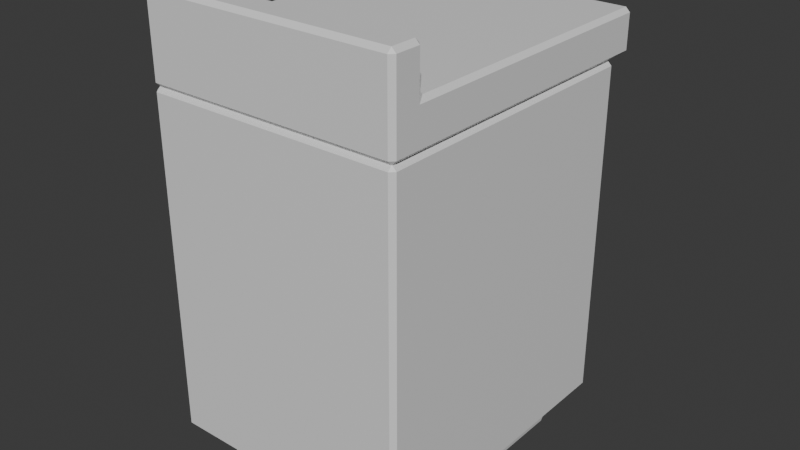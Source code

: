 # Source: basic-fryer-v1.blend  (saved by Blender 4.1.24; exported with 4.5.12 LTS)
import bpy
from mathutils import Matrix  # noqa: F401  (used for matrix-valued properties, if any)

bpy.ops.wm.read_factory_settings(use_empty=True)
scene = bpy.context.scene
scene.name = 'Scene'

# ---- collections
col_collection = bpy.data.collections.new('Collection'); scene.collection.children.link(col_collection)

# ---- materials (node trees are filled in below, after node groups)
mat_material = bpy.data.materials.new('Material')
mat_material.alpha_threshold = 0.0
mat_material.use_transparent_shadow = False
mat_material.roughness = 0.5
mat_material.line_color = (0.0, 0.0, 0.0, 1.0)

# ---- material node trees
mat_material.use_nodes = True; mat_material.node_tree.nodes.clear()
_N = mat_material.node_tree.nodes; _L = mat_material.node_tree.links
n0 = _N.new('ShaderNodeOutputMaterial'); n0.name = 'Material Output'; n0.location = (300, 300)
n1 = _N.new('ShaderNodeBsdfPrincipled'); n1.name = 'Principled BSDF'; n1.location = (10, 300)
n1.inputs[3].default_value = 1.45
_L.new(n1.outputs[0], n0.inputs[0])
n0.is_active_output = True

# ---- world
world_world = bpy.data.worlds.new('World'); scene.world = world_world
world_world.use_nodes = True; world_world.node_tree.nodes.clear()
_N = world_world.node_tree.nodes; _L = world_world.node_tree.links
n0 = _N.new('ShaderNodeOutputWorld'); n0.name = 'World Output'; n0.location = (300, 300)
n1 = _N.new('ShaderNodeBackground'); n1.name = 'Background'; n1.location = (10, 300)
n1.inputs[0].default_value = (0.05088, 0.05088, 0.05088, 1.0)
_L.new(n1.outputs[0], n0.inputs[0])
n0.is_active_output = True
world_world.color = (0.05088, 0.05088, 0.05088)
world_world.use_sun_shadow = False
world_world.sun_shadow_jitter_overblur = 0.0

# ---- meshes
me_cube = bpy.data.meshes.new('Cube')
me_cube.from_pydata([(0.2998, 0.35, 0.4), (0.2998, 0.35, -0.4), (0.2998, -0.35, 0.4), (0.2998, -0.35, -0.4), (-0.2998, 0.35, 0.4), (-0.2998, 0.35, -0.4), (-0.2998, -0.35, 0.4), (-0.2998, -0.35, -0.4)], [], [(0, 4, 6, 2), (3, 2, 6, 7), (7, 6, 4, 5), (5, 1, 3, 7), (1, 0, 2, 3), (5, 4, 0, 1)])
_uv = me_cube.uv_layers.new(name='UVMap')
_uv.uv.foreach_set('vector', [0.625, 0.5, 0.875, 0.5, 0.875, 0.75, 0.625, 0.75, 0.375, 0.75, 0.625, 0.75, 0.625, 1.0, 0.375, 1.0, 0.375, 0.0, 0.625, 0.0, 0.625, 0.25, 0.375, 0.25, 0.125, 0.5, 0.375, 0.5, 0.375, 0.75, 0.125, 0.75, 0.375, 0.5, 0.625, 0.5, 0.625, 0.75, 0.375, 0.75, 0.375, 0.25, 0.625, 0.25, 0.625, 0.5, 0.375, 0.5])
me_cube.materials.append(mat_material)
me_cube.use_mirror_vertex_groups = False
me_cube.update()
me_cube_001 = bpy.data.meshes.new('Cube.001')
me_cube_001.from_pydata([(0.2998, 0.35, -0.05), (0.2998, 0.35, 0.05), (0.2998, -0.35, -0.05), (0.2998, -0.35, 0.05), (-0.2998, 0.35, -0.05), (-0.2998, 0.35, 0.05), (-0.2998, -0.35, -0.05), (-0.2998, -0.35, 0.05), (-0.2998, -0.2719, 0.05), (0.2998, -0.2719, -0.05), (-0.2998, -0.2719, -0.05), (0.2998, -0.2719, 0.05), (-0.2998, -0.2719, 0.15), (-0.2998, -0.35, 0.15), (0.2998, -0.35, 0.15), (0.2998, -0.2719, 0.15), (0.2998, 0.4068, 0.05), (-0.2998, 0.4068, 0.05), (0.2998, 0.4068, -0.05), (-0.2998, 0.4068, -0.05)], [], [(9, 2, 6, 10), (3, 7, 6, 2), (8, 5, 4, 10), (3, 14, 13, 7), (11, 3, 2, 9), (1, 16, 17, 5), (1, 11, 9, 0), (5, 8, 11, 1), (7, 8, 10, 6), (0, 9, 10, 4), (12, 13, 14, 15), (8, 12, 15, 11), (11, 15, 14, 3), (7, 13, 12, 8), (17, 16, 18, 19), (4, 19, 18, 0), (0, 18, 16, 1), (5, 17, 19, 4)])
_uv = me_cube_001.uv_layers.new(name='UVMap')
_uv.uv.foreach_set('vector', [0.625, 0.7221, 0.625, 0.75, 0.875, 0.75, 0.875, 0.7221, 0.375, 0.75, 0.375, 1.0, 0.625, 1.0, 0.625, 0.75, 0.375, 0.02788, 0.375, 0.25, 0.625, 0.25, 0.625, 0.02788, 0.375, 0.75, 0.375, 0.75, 0.375, 1.0, 0.375, 1.0, 0.375, 0.7221, 0.375, 0.75, 0.625, 0.75, 0.625, 0.7221, 0.375, 0.5, 0.375, 0.5, 0.125, 0.5, 0.125, 0.5, 0.375, 0.5, 0.375, 0.7221, 0.625, 0.7221, 0.625, 0.5, 0.125, 0.5, 0.125, 0.7221, 0.375, 0.7221, 0.375, 0.5, 0.375, 0.0, 0.375, 0.02788, 0.625, 0.02788, 0.625, 0.0, 0.625, 0.5, 0.625, 0.7221, 0.875, 0.7221, 0.875, 0.5, 0.125, 0.7221, 0.125, 0.75, 0.375, 0.75, 0.375, 0.7221, 0.125, 0.7221, 0.125, 0.7221, 0.375, 0.7221, 0.375, 0.7221, 0.375, 0.7221, 0.375, 0.7221, 0.375, 0.75, 0.375, 0.75, 0.375, 0.0, 0.375, 0.0, 0.375, 0.02788, 0.375, 0.02788, 0.375, 0.25, 0.375, 0.5, 0.625, 0.5, 0.625, 0.25, 0.875, 0.5, 0.875, 0.5, 0.625, 0.5, 0.625, 0.5, 0.625, 0.5, 0.625, 0.5, 0.375, 0.5, 0.375, 0.5, 0.375, 0.25, 0.375, 0.25, 0.625, 0.25, 0.625, 0.25])
me_cube_001.materials.append(mat_material)
me_cube_001.use_mirror_vertex_groups = False
me_cube_001.update()
me_cube_002 = bpy.data.meshes.new('Cube.002')
me_cube_002.from_pydata([(-0.2352, -0.2745, -0.06977), (-0.2651, -0.3036, 0.06977), (-0.2352, 0.2745, -0.06977), (-0.2651, 0.3036, 0.06977), (0.2352, -0.2745, -0.06977), (0.2651, -0.3036, 0.06977), (0.2352, 0.2745, -0.06977), (0.2651, 0.3036, 0.06977)], [], [(0, 1, 3, 2), (2, 3, 7, 6), (6, 7, 5, 4), (4, 5, 1, 0), (2, 6, 4, 0), (7, 3, 1, 5)])
_uv = me_cube_002.uv_layers.new(name='UVMap')
_uv.uv.foreach_set('vector', [0.375, 0.0, 0.625, 0.0, 0.625, 0.25, 0.375, 0.25, 0.375, 0.25, 0.625, 0.25, 0.625, 0.5, 0.375, 0.5, 0.375, 0.5, 0.625, 0.5, 0.625, 0.75, 0.375, 0.75, 0.375, 0.75, 0.625, 0.75, 0.625, 1.0, 0.375, 1.0, 0.125, 0.5, 0.375, 0.5, 0.375, 0.75, 0.125, 0.75, 0.625, 0.5, 0.875, 0.5, 0.875, 0.75, 0.625, 0.75])
me_cube_002.update()

# ---- objects
ob_middle_convcol = bpy.data.objects.new('middle-convcol', me_cube)
ob_top_col = bpy.data.objects.new('top-col', me_cube_001)
ob_bottom_convcol = bpy.data.objects.new('bottom-convcol', me_cube_002)

# ---- transforms, parenting, visibility, modifiers, constraints
ob_middle_convcol.location = (4.325e-05, 0.0, 0.4991)
ob_middle_convcol.lock_rotations_4d = False
ob_middle_convcol.empty_display_type = 'ARROWS'
ob_middle_convcol.lineart.crease_threshold = 0.0
_m = ob_middle_convcol.modifiers.new('Bevel', 'BEVEL')
_m.width = 0.01
_m.width_pct = 0.01
ob_top_col.location = (4.325e-05, 0.0, 0.9479)
ob_top_col.lock_rotations_4d = False
ob_top_col.empty_display_type = 'ARROWS'
ob_top_col.lineart.crease_threshold = 0.0
_m = ob_top_col.modifiers.new('Bevel', 'BEVEL')
_m.width = 0.01
_m.width_pct = 0.01
ob_bottom_convcol.location = (0.0008182, 0.0, 0.07165)
_m = ob_bottom_convcol.modifiers.new('Bevel', 'BEVEL')
_m.width = 0.01
_m.width_pct = 0.01

# ---- collection membership
col_collection.objects.link(ob_middle_convcol)
col_collection.objects.link(ob_top_col)
col_collection.objects.link(ob_bottom_convcol)

# ---- scene / render settings (as saved in the file)
scene.frame_start = 1; scene.frame_end = 250; scene.frame_set(1)
scene.render.engine = 'BLENDER_EEVEE_NEXT'
scene.cycles.sampling_pattern = 'TABULATED_SOBOL'
scene.eevee.ray_tracing_options.trace_max_roughness = 0.0
bpy.context.view_layer.update()

# ---- added for rendering (the .blend has no active camera and no usable light): camera, sun
cam_auto = bpy.data.cameras.new('AutoCamera')
cam_auto.lens = 50.0
cam_auto.sensor_width = 36.0
cam_auto.clip_end = 1000.0
ob_auto_camera = bpy.data.objects.new('AutoCamera', cam_auto)
scene.collection.objects.link(ob_auto_camera)
ob_auto_camera.location = (1.35146, -1.59331, 1.63102)
ob_auto_camera.rotation_euler = (1.09748, -7.21219e-08, 0.694738)
scene.camera = ob_auto_camera
light_auto_sun = bpy.data.lights.new('AutoSun', 'SUN')
light_auto_sun.energy = 3.0
light_auto_sun.angle = 0.0523599
ob_auto_sun = bpy.data.objects.new('AutoSun', light_auto_sun)
scene.collection.objects.link(ob_auto_sun)
ob_auto_sun.rotation_euler = (0.872665, 0.174533, 0.523599)
bpy.context.view_layer.update()
